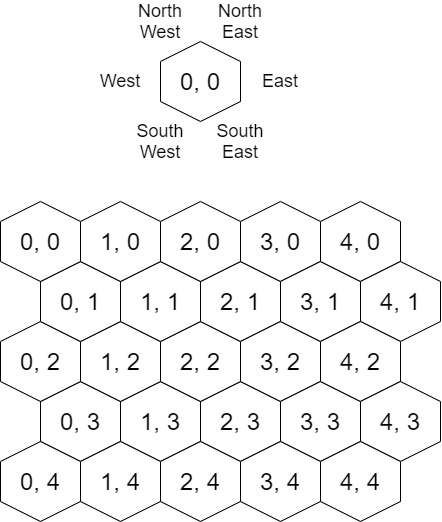

The diagram above was exported from draw.io. Its source (the exported page's mxGraphModel, read from the mxfile embedded in the PNG):
<mxGraphModel dx="1551" dy="1151" grid="1" gridSize="10" guides="1" tooltips="1" connect="1" arrows="1" fold="1" page="1" pageScale="1" pageWidth="1169" pageHeight="827" math="0" shadow="0">
  <root>
    <mxCell id="0" />
    <mxCell id="1" parent="0" />
    <mxCell id="z62ZMFmeElETRYELi-kv-31" value="0, 3" style="shape=hexagon;perimeter=hexagonPerimeter2;whiteSpace=wrap;html=1;fixedSize=1;rotation=90;fontSize=24;horizontal=0;" vertex="1" parent="1">
      <mxGeometry x="120" y="420" width="80" height="80" as="geometry" />
    </mxCell>
    <mxCell id="z62ZMFmeElETRYELi-kv-32" value="1, 3" style="shape=hexagon;perimeter=hexagonPerimeter2;whiteSpace=wrap;html=1;fixedSize=1;rotation=90;fontSize=24;horizontal=0;" vertex="1" parent="1">
      <mxGeometry x="200" y="420" width="80" height="80" as="geometry" />
    </mxCell>
    <mxCell id="z62ZMFmeElETRYELi-kv-34" value="0, 2" style="shape=hexagon;perimeter=hexagonPerimeter2;whiteSpace=wrap;html=1;fixedSize=1;rotation=90;fontSize=24;horizontal=0;" vertex="1" parent="1">
      <mxGeometry x="80" y="360" width="80" height="80" as="geometry" />
    </mxCell>
    <mxCell id="z62ZMFmeElETRYELi-kv-35" value="1, 2" style="shape=hexagon;perimeter=hexagonPerimeter2;whiteSpace=wrap;html=1;fixedSize=1;rotation=90;fontSize=24;horizontal=0;" vertex="1" parent="1">
      <mxGeometry x="160" y="360" width="80" height="80" as="geometry" />
    </mxCell>
    <mxCell id="z62ZMFmeElETRYELi-kv-39" value="2, 3" style="shape=hexagon;perimeter=hexagonPerimeter2;whiteSpace=wrap;html=1;fixedSize=1;rotation=90;fontSize=24;horizontal=0;" vertex="1" parent="1">
      <mxGeometry x="280" y="420" width="80" height="80" as="geometry" />
    </mxCell>
    <mxCell id="z62ZMFmeElETRYELi-kv-40" value="2, 2" style="shape=hexagon;perimeter=hexagonPerimeter2;whiteSpace=wrap;html=1;fixedSize=1;rotation=90;fontSize=24;horizontal=0;" vertex="1" parent="1">
      <mxGeometry x="240" y="360" width="80" height="80" as="geometry" />
    </mxCell>
    <mxCell id="z62ZMFmeElETRYELi-kv-41" value="0, 1" style="shape=hexagon;perimeter=hexagonPerimeter2;whiteSpace=wrap;html=1;fixedSize=1;rotation=90;fontSize=24;horizontal=0;" vertex="1" parent="1">
      <mxGeometry x="120" y="300" width="80" height="80" as="geometry" />
    </mxCell>
    <mxCell id="z62ZMFmeElETRYELi-kv-42" value="1, 1" style="shape=hexagon;perimeter=hexagonPerimeter2;whiteSpace=wrap;html=1;fixedSize=1;rotation=90;fontSize=24;horizontal=0;" vertex="1" parent="1">
      <mxGeometry x="200" y="300" width="80" height="80" as="geometry" />
    </mxCell>
    <mxCell id="z62ZMFmeElETRYELi-kv-44" value="2, 1" style="shape=hexagon;perimeter=hexagonPerimeter2;whiteSpace=wrap;html=1;fixedSize=1;rotation=90;fontSize=24;horizontal=0;" vertex="1" parent="1">
      <mxGeometry x="280" y="300" width="80" height="80" as="geometry" />
    </mxCell>
    <mxCell id="z62ZMFmeElETRYELi-kv-47" value="3, 2" style="shape=hexagon;perimeter=hexagonPerimeter2;whiteSpace=wrap;html=1;fixedSize=1;rotation=90;fontSize=24;horizontal=0;" vertex="1" parent="1">
      <mxGeometry x="320" y="360" width="80" height="80" as="geometry" />
    </mxCell>
    <mxCell id="z62ZMFmeElETRYELi-kv-49" value="0, 0" style="shape=hexagon;perimeter=hexagonPerimeter2;whiteSpace=wrap;html=1;fixedSize=1;rotation=90;fontSize=24;horizontal=0;" vertex="1" parent="1">
      <mxGeometry x="80" y="240" width="80" height="80" as="geometry" />
    </mxCell>
    <mxCell id="z62ZMFmeElETRYELi-kv-50" value="1, 0" style="shape=hexagon;perimeter=hexagonPerimeter2;whiteSpace=wrap;html=1;fixedSize=1;rotation=90;fontSize=24;horizontal=0;" vertex="1" parent="1">
      <mxGeometry x="160" y="240" width="80" height="80" as="geometry" />
    </mxCell>
    <mxCell id="z62ZMFmeElETRYELi-kv-51" value="2, 0" style="shape=hexagon;perimeter=hexagonPerimeter2;whiteSpace=wrap;html=1;fixedSize=1;rotation=90;fontSize=24;horizontal=0;" vertex="1" parent="1">
      <mxGeometry x="240" y="240" width="80" height="80" as="geometry" />
    </mxCell>
    <mxCell id="z62ZMFmeElETRYELi-kv-52" value="3, 0" style="shape=hexagon;perimeter=hexagonPerimeter2;whiteSpace=wrap;html=1;fixedSize=1;rotation=90;fontSize=24;horizontal=0;" vertex="1" parent="1">
      <mxGeometry x="320" y="240" width="80" height="80" as="geometry" />
    </mxCell>
    <mxCell id="z62ZMFmeElETRYELi-kv-96" value="3, 3" style="shape=hexagon;perimeter=hexagonPerimeter2;whiteSpace=wrap;html=1;fixedSize=1;rotation=90;fontSize=24;horizontal=0;" vertex="1" parent="1">
      <mxGeometry x="360" y="420" width="80" height="80" as="geometry" />
    </mxCell>
    <mxCell id="z62ZMFmeElETRYELi-kv-97" value="3, 1" style="shape=hexagon;perimeter=hexagonPerimeter2;whiteSpace=wrap;html=1;fixedSize=1;rotation=90;fontSize=24;horizontal=0;" vertex="1" parent="1">
      <mxGeometry x="360" y="300" width="80" height="80" as="geometry" />
    </mxCell>
    <mxCell id="z62ZMFmeElETRYELi-kv-98" value="4, 0" style="shape=hexagon;perimeter=hexagonPerimeter2;whiteSpace=wrap;html=1;fixedSize=1;rotation=90;fontSize=24;horizontal=0;" vertex="1" parent="1">
      <mxGeometry x="400" y="240" width="80" height="80" as="geometry" />
    </mxCell>
    <mxCell id="z62ZMFmeElETRYELi-kv-99" value="4, 1" style="shape=hexagon;perimeter=hexagonPerimeter2;whiteSpace=wrap;html=1;fixedSize=1;rotation=90;fontSize=24;horizontal=0;" vertex="1" parent="1">
      <mxGeometry x="440" y="300" width="80" height="80" as="geometry" />
    </mxCell>
    <mxCell id="z62ZMFmeElETRYELi-kv-100" value="4, 2" style="shape=hexagon;perimeter=hexagonPerimeter2;whiteSpace=wrap;html=1;fixedSize=1;rotation=90;fontSize=24;horizontal=0;" vertex="1" parent="1">
      <mxGeometry x="400" y="360" width="80" height="80" as="geometry" />
    </mxCell>
    <mxCell id="z62ZMFmeElETRYELi-kv-101" value="4, 3" style="shape=hexagon;perimeter=hexagonPerimeter2;whiteSpace=wrap;html=1;fixedSize=1;rotation=90;fontSize=24;horizontal=0;" vertex="1" parent="1">
      <mxGeometry x="440" y="420" width="80" height="80" as="geometry" />
    </mxCell>
    <mxCell id="z62ZMFmeElETRYELi-kv-102" value="0, 4" style="shape=hexagon;perimeter=hexagonPerimeter2;whiteSpace=wrap;html=1;fixedSize=1;rotation=90;fontSize=24;horizontal=0;" vertex="1" parent="1">
      <mxGeometry x="80" y="480" width="80" height="80" as="geometry" />
    </mxCell>
    <mxCell id="z62ZMFmeElETRYELi-kv-103" value="1, 4" style="shape=hexagon;perimeter=hexagonPerimeter2;whiteSpace=wrap;html=1;fixedSize=1;rotation=90;fontSize=24;horizontal=0;" vertex="1" parent="1">
      <mxGeometry x="160" y="480" width="80" height="80" as="geometry" />
    </mxCell>
    <mxCell id="z62ZMFmeElETRYELi-kv-104" value="2, 4" style="shape=hexagon;perimeter=hexagonPerimeter2;whiteSpace=wrap;html=1;fixedSize=1;rotation=90;fontSize=24;horizontal=0;" vertex="1" parent="1">
      <mxGeometry x="240" y="480" width="80" height="80" as="geometry" />
    </mxCell>
    <mxCell id="z62ZMFmeElETRYELi-kv-105" value="3, 4" style="shape=hexagon;perimeter=hexagonPerimeter2;whiteSpace=wrap;html=1;fixedSize=1;rotation=90;fontSize=24;horizontal=0;" vertex="1" parent="1">
      <mxGeometry x="320" y="480" width="80" height="80" as="geometry" />
    </mxCell>
    <mxCell id="z62ZMFmeElETRYELi-kv-106" value="4, 4" style="shape=hexagon;perimeter=hexagonPerimeter2;whiteSpace=wrap;html=1;fixedSize=1;rotation=90;fontSize=24;horizontal=0;" vertex="1" parent="1">
      <mxGeometry x="400" y="480" width="80" height="80" as="geometry" />
    </mxCell>
    <mxCell id="z62ZMFmeElETRYELi-kv-108" value="0, 0" style="shape=hexagon;perimeter=hexagonPerimeter2;whiteSpace=wrap;html=1;fixedSize=1;rotation=90;fontSize=24;horizontal=0;" vertex="1" parent="1">
      <mxGeometry x="240" y="80" width="80" height="80" as="geometry" />
    </mxCell>
    <mxCell id="z62ZMFmeElETRYELi-kv-109" value="South West" style="text;html=1;strokeColor=none;fillColor=none;align=center;verticalAlign=middle;whiteSpace=wrap;rounded=0;fontSize=18;" vertex="1" parent="1">
      <mxGeometry x="200" y="160" width="80" height="40" as="geometry" />
    </mxCell>
    <mxCell id="z62ZMFmeElETRYELi-kv-110" value="North West" style="text;html=1;strokeColor=none;fillColor=none;align=center;verticalAlign=middle;whiteSpace=wrap;rounded=0;fontSize=18;" vertex="1" parent="1">
      <mxGeometry x="200" y="40" width="80" height="40" as="geometry" />
    </mxCell>
    <mxCell id="z62ZMFmeElETRYELi-kv-111" value="West" style="text;html=1;strokeColor=none;fillColor=none;align=center;verticalAlign=middle;whiteSpace=wrap;rounded=0;fontSize=18;" vertex="1" parent="1">
      <mxGeometry x="160" y="100" width="80" height="40" as="geometry" />
    </mxCell>
    <mxCell id="z62ZMFmeElETRYELi-kv-112" value="South East" style="text;html=1;strokeColor=none;fillColor=none;align=center;verticalAlign=middle;whiteSpace=wrap;rounded=0;fontSize=18;" vertex="1" parent="1">
      <mxGeometry x="280" y="160" width="80" height="40" as="geometry" />
    </mxCell>
    <mxCell id="z62ZMFmeElETRYELi-kv-113" value="North East" style="text;html=1;strokeColor=none;fillColor=none;align=center;verticalAlign=middle;whiteSpace=wrap;rounded=0;fontSize=18;" vertex="1" parent="1">
      <mxGeometry x="280" y="40" width="80" height="40" as="geometry" />
    </mxCell>
    <mxCell id="z62ZMFmeElETRYELi-kv-114" value="East" style="text;html=1;strokeColor=none;fillColor=none;align=center;verticalAlign=middle;whiteSpace=wrap;rounded=0;fontSize=18;" vertex="1" parent="1">
      <mxGeometry x="320" y="100" width="80" height="40" as="geometry" />
    </mxCell>
  </root>
</mxGraphModel>